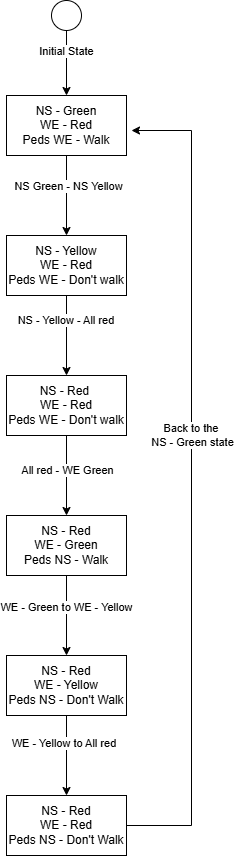

The diagram above was exported from draw.io. Its source (the exported page's mxGraphModel, read from the mxfile embedded in the PNG):
<mxGraphModel dx="1843" dy="746" grid="1" gridSize="10" guides="1" tooltips="1" connect="1" arrows="1" fold="1" page="1" pageScale="1" pageWidth="850" pageHeight="1100" math="0" shadow="0">
  <root>
    <mxCell id="0" />
    <mxCell id="1" parent="0" />
    <mxCell id="mU-hJ0_1EOYt1FYJiJA_-3" value="" style="edgeStyle=orthogonalEdgeStyle;rounded=0;orthogonalLoop=1;jettySize=auto;html=1;" edge="1" parent="1" source="mU-hJ0_1EOYt1FYJiJA_-1" target="mU-hJ0_1EOYt1FYJiJA_-2">
      <mxGeometry relative="1" as="geometry" />
    </mxCell>
    <mxCell id="mU-hJ0_1EOYt1FYJiJA_-4" value="Initial State" style="edgeLabel;html=1;align=center;verticalAlign=middle;resizable=0;points=[];" vertex="1" connectable="0" parent="mU-hJ0_1EOYt1FYJiJA_-3">
      <mxGeometry x="-0.3969" y="-1" relative="1" as="geometry">
        <mxPoint as="offset" />
      </mxGeometry>
    </mxCell>
    <mxCell id="mU-hJ0_1EOYt1FYJiJA_-1" value="" style="ellipse;html=1;" vertex="1" parent="1">
      <mxGeometry x="410" y="110" width="30" height="30" as="geometry" />
    </mxCell>
    <mxCell id="mU-hJ0_1EOYt1FYJiJA_-8" value="" style="edgeStyle=orthogonalEdgeStyle;rounded=0;orthogonalLoop=1;jettySize=auto;html=1;" edge="1" parent="1" source="mU-hJ0_1EOYt1FYJiJA_-2" target="mU-hJ0_1EOYt1FYJiJA_-7">
      <mxGeometry relative="1" as="geometry" />
    </mxCell>
    <mxCell id="mU-hJ0_1EOYt1FYJiJA_-18" value="NS Green - NS Yellow" style="edgeLabel;html=1;align=center;verticalAlign=middle;resizable=0;points=[];" vertex="1" connectable="0" parent="mU-hJ0_1EOYt1FYJiJA_-8">
      <mxGeometry x="-0.2565" y="1" relative="1" as="geometry">
        <mxPoint as="offset" />
      </mxGeometry>
    </mxCell>
    <mxCell id="mU-hJ0_1EOYt1FYJiJA_-2" value="NS - Green&lt;div&gt;WE - Red&lt;/div&gt;&lt;div&gt;Peds WE - Walk&lt;/div&gt;" style="whiteSpace=wrap;html=1;" vertex="1" parent="1">
      <mxGeometry x="365" y="205" width="120" height="60" as="geometry" />
    </mxCell>
    <mxCell id="mU-hJ0_1EOYt1FYJiJA_-10" value="" style="edgeStyle=orthogonalEdgeStyle;rounded=0;orthogonalLoop=1;jettySize=auto;html=1;" edge="1" parent="1" source="mU-hJ0_1EOYt1FYJiJA_-7" target="mU-hJ0_1EOYt1FYJiJA_-9">
      <mxGeometry relative="1" as="geometry" />
    </mxCell>
    <mxCell id="mU-hJ0_1EOYt1FYJiJA_-19" value="NS - Yellow - All red&amp;nbsp;" style="edgeLabel;html=1;align=center;verticalAlign=middle;resizable=0;points=[];" vertex="1" connectable="0" parent="mU-hJ0_1EOYt1FYJiJA_-10">
      <mxGeometry x="-0.3855" relative="1" as="geometry">
        <mxPoint as="offset" />
      </mxGeometry>
    </mxCell>
    <mxCell id="mU-hJ0_1EOYt1FYJiJA_-7" value="NS - Yellow&lt;div&gt;WE - Red&lt;/div&gt;&lt;div&gt;Peds WE - Don't walk&lt;/div&gt;" style="whiteSpace=wrap;html=1;" vertex="1" parent="1">
      <mxGeometry x="365" y="345" width="120" height="60" as="geometry" />
    </mxCell>
    <mxCell id="mU-hJ0_1EOYt1FYJiJA_-12" value="" style="edgeStyle=orthogonalEdgeStyle;rounded=0;orthogonalLoop=1;jettySize=auto;html=1;" edge="1" parent="1" source="mU-hJ0_1EOYt1FYJiJA_-9" target="mU-hJ0_1EOYt1FYJiJA_-11">
      <mxGeometry relative="1" as="geometry" />
    </mxCell>
    <mxCell id="mU-hJ0_1EOYt1FYJiJA_-20" value="All red - WE Green" style="edgeLabel;html=1;align=center;verticalAlign=middle;resizable=0;points=[];" vertex="1" connectable="0" parent="mU-hJ0_1EOYt1FYJiJA_-12">
      <mxGeometry x="-0.15" relative="1" as="geometry">
        <mxPoint as="offset" />
      </mxGeometry>
    </mxCell>
    <mxCell id="mU-hJ0_1EOYt1FYJiJA_-9" value="NS - Red&amp;nbsp;&lt;div&gt;WE - Red&lt;/div&gt;&lt;div&gt;Peds WE - Don't walk&lt;/div&gt;" style="whiteSpace=wrap;html=1;" vertex="1" parent="1">
      <mxGeometry x="365" y="485" width="120" height="60" as="geometry" />
    </mxCell>
    <mxCell id="mU-hJ0_1EOYt1FYJiJA_-14" value="" style="edgeStyle=orthogonalEdgeStyle;rounded=0;orthogonalLoop=1;jettySize=auto;html=1;" edge="1" parent="1" source="mU-hJ0_1EOYt1FYJiJA_-11" target="mU-hJ0_1EOYt1FYJiJA_-13">
      <mxGeometry relative="1" as="geometry" />
    </mxCell>
    <mxCell id="mU-hJ0_1EOYt1FYJiJA_-21" value="WE - Green to WE - Yellow" style="edgeLabel;html=1;align=center;verticalAlign=middle;resizable=0;points=[];" vertex="1" connectable="0" parent="mU-hJ0_1EOYt1FYJiJA_-14">
      <mxGeometry x="-0.2145" y="-1" relative="1" as="geometry">
        <mxPoint as="offset" />
      </mxGeometry>
    </mxCell>
    <mxCell id="mU-hJ0_1EOYt1FYJiJA_-11" value="NS - Red&lt;div&gt;WE - Green&lt;/div&gt;&lt;div&gt;Peds NS - Walk&lt;/div&gt;" style="whiteSpace=wrap;html=1;" vertex="1" parent="1">
      <mxGeometry x="365" y="625" width="120" height="60" as="geometry" />
    </mxCell>
    <mxCell id="mU-hJ0_1EOYt1FYJiJA_-16" value="" style="edgeStyle=orthogonalEdgeStyle;rounded=0;orthogonalLoop=1;jettySize=auto;html=1;" edge="1" parent="1" source="mU-hJ0_1EOYt1FYJiJA_-13" target="mU-hJ0_1EOYt1FYJiJA_-15">
      <mxGeometry relative="1" as="geometry" />
    </mxCell>
    <mxCell id="mU-hJ0_1EOYt1FYJiJA_-22" value="WE - Yellow to All red&amp;nbsp;" style="edgeLabel;html=1;align=center;verticalAlign=middle;resizable=0;points=[];" vertex="1" connectable="0" parent="mU-hJ0_1EOYt1FYJiJA_-16">
      <mxGeometry x="-0.3339" y="-2" relative="1" as="geometry">
        <mxPoint as="offset" />
      </mxGeometry>
    </mxCell>
    <mxCell id="mU-hJ0_1EOYt1FYJiJA_-13" value="NS - Red&lt;div&gt;WE - Yellow&lt;/div&gt;&lt;div&gt;Peds NS - Don't Walk&lt;/div&gt;" style="whiteSpace=wrap;html=1;" vertex="1" parent="1">
      <mxGeometry x="365" y="765" width="120" height="60" as="geometry" />
    </mxCell>
    <mxCell id="mU-hJ0_1EOYt1FYJiJA_-15" value="NS - Red&lt;div&gt;WE - Red&lt;/div&gt;&lt;div&gt;Peds NS - Don't Walk&lt;/div&gt;" style="whiteSpace=wrap;html=1;" vertex="1" parent="1">
      <mxGeometry x="365" y="905" width="120" height="60" as="geometry" />
    </mxCell>
    <mxCell id="mU-hJ0_1EOYt1FYJiJA_-17" value="" style="edgeStyle=orthogonalEdgeStyle;rounded=0;orthogonalLoop=1;jettySize=auto;html=1;exitX=1;exitY=0.5;exitDx=0;exitDy=0;" edge="1" parent="1" source="mU-hJ0_1EOYt1FYJiJA_-15">
      <mxGeometry relative="1" as="geometry">
        <mxPoint x="520" y="935" as="sourcePoint" />
        <mxPoint x="490" y="240" as="targetPoint" />
        <Array as="points">
          <mxPoint x="550" y="935" />
          <mxPoint x="550" y="240" />
        </Array>
      </mxGeometry>
    </mxCell>
    <mxCell id="mU-hJ0_1EOYt1FYJiJA_-23" value="Back to the&amp;nbsp;&lt;div&gt;&lt;div&gt;&lt;div&gt;NS - Green state&lt;/div&gt;&lt;/div&gt;&lt;/div&gt;" style="edgeLabel;html=1;align=center;verticalAlign=middle;resizable=0;points=[];" vertex="1" connectable="0" parent="mU-hJ0_1EOYt1FYJiJA_-17">
      <mxGeometry x="0.1071" relative="1" as="geometry">
        <mxPoint y="-1" as="offset" />
      </mxGeometry>
    </mxCell>
  </root>
</mxGraphModel>